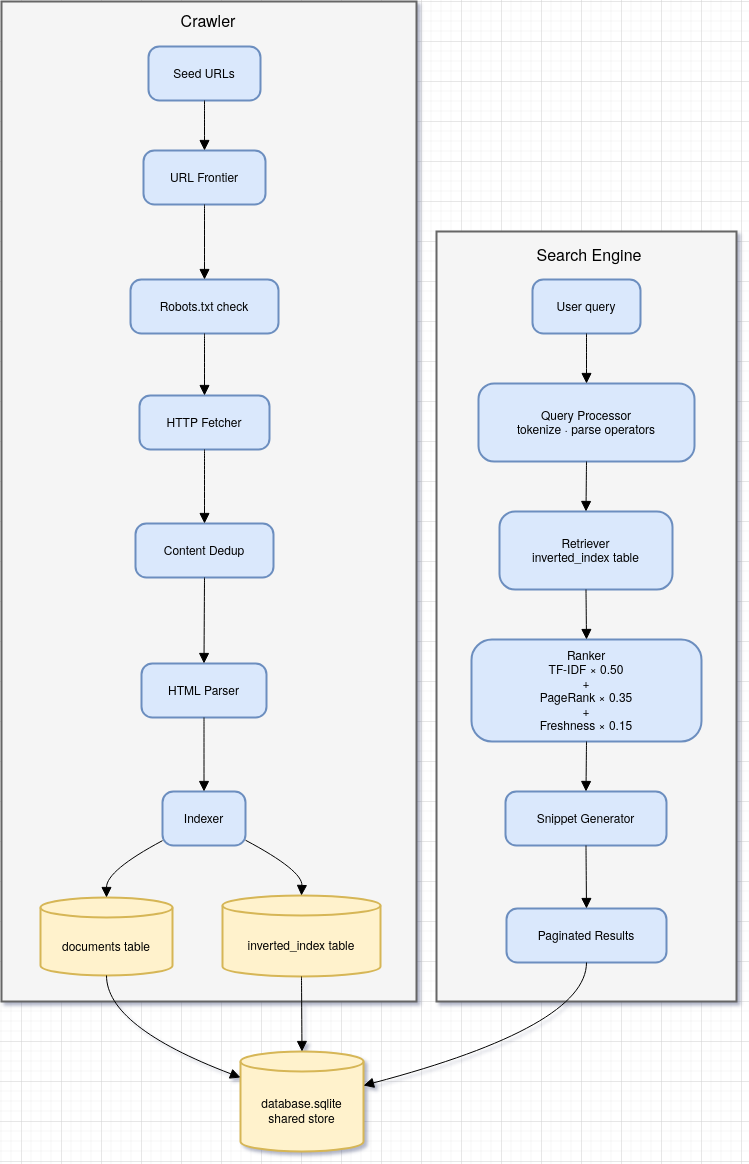

The diagram above was exported from draw.io. Its source (the exported page's mxGraphModel, read from the mxfile embedded in the PNG):
<mxGraphModel dx="1736" dy="2417" grid="1" gridSize="10" guides="1" tooltips="1" connect="1" arrows="1" fold="1" page="1" pageScale="1" pageWidth="850" pageHeight="1100" math="0" shadow="0">
  <root>
    <mxCell id="0" />
    <mxCell id="1" parent="0" />
    <mxCell id="aXs9t6seSK62LwIdhVvk-1" parent="1" style="whiteSpace=wrap;strokeWidth=2;fillColor=#f5f5f5;fontColor=#333333;strokeColor=#666666;" value="" vertex="1">
      <mxGeometry height="770" width="300" x="455" y="230" as="geometry" />
    </mxCell>
    <mxCell id="aXs9t6seSK62LwIdhVvk-2" parent="1" style="whiteSpace=wrap;strokeWidth=2;fillColor=#f5f5f5;fontColor=#333333;strokeColor=#666666;" value="" vertex="1">
      <mxGeometry height="1000" width="415" x="20" as="geometry" />
    </mxCell>
    <mxCell id="aXs9t6seSK62LwIdhVvk-3" parent="1" style="rounded=1;arcSize=20;strokeWidth=2;fillColor=#dae8fc;strokeColor=#6c8ebf;" value="Seed URLs" vertex="1">
      <mxGeometry height="54" width="112" x="167" y="45" as="geometry" />
    </mxCell>
    <mxCell id="aXs9t6seSK62LwIdhVvk-4" parent="1" style="rounded=1;arcSize=20;strokeWidth=2;fillColor=#dae8fc;strokeColor=#6c8ebf;" value="URL Frontier" vertex="1">
      <mxGeometry height="54" width="122" x="162" y="149" as="geometry" />
    </mxCell>
    <mxCell id="aXs9t6seSK62LwIdhVvk-5" parent="1" style="rounded=1;arcSize=20;strokeWidth=2;fillColor=#dae8fc;strokeColor=#6c8ebf;" value="Robots.txt check" vertex="1">
      <mxGeometry height="54" width="148" x="149" y="278" as="geometry" />
    </mxCell>
    <mxCell id="aXs9t6seSK62LwIdhVvk-6" parent="1" style="rounded=1;arcSize=20;strokeWidth=2;fillColor=#dae8fc;strokeColor=#6c8ebf;" value="HTTP Fetcher" vertex="1">
      <mxGeometry height="54" width="130" x="158" y="394" as="geometry" />
    </mxCell>
    <mxCell id="aXs9t6seSK62LwIdhVvk-7" parent="1" style="rounded=1;arcSize=20;strokeWidth=2;fillColor=#dae8fc;strokeColor=#6c8ebf;" value="Content Dedup" vertex="1">
      <mxGeometry height="54" width="138" x="154" y="522" as="geometry" />
    </mxCell>
    <mxCell id="aXs9t6seSK62LwIdhVvk-8" parent="1" style="rounded=1;arcSize=20;strokeWidth=2;fillColor=#dae8fc;strokeColor=#6c8ebf;" value="HTML Parser" vertex="1">
      <mxGeometry height="54" width="125" x="160" y="662" as="geometry" />
    </mxCell>
    <mxCell id="aXs9t6seSK62LwIdhVvk-9" parent="1" style="rounded=1;arcSize=20;strokeWidth=2;fillColor=#dae8fc;strokeColor=#6c8ebf;" value="Indexer" vertex="1">
      <mxGeometry height="54" width="83" x="181" y="790" as="geometry" />
    </mxCell>
    <mxCell id="aXs9t6seSK62LwIdhVvk-10" parent="1" style="shape=cylinder3;boundedLbl=1;backgroundOutline=1;size=10;strokeWidth=2;whiteSpace=wrap;fillColor=#fff2cc;strokeColor=#d6b656;" value="documents table" vertex="1">
      <mxGeometry height="78" width="132" x="59" y="896" as="geometry" />
    </mxCell>
    <mxCell id="aXs9t6seSK62LwIdhVvk-11" parent="1" style="shape=cylinder3;boundedLbl=1;backgroundOutline=1;size=10;strokeWidth=2;whiteSpace=wrap;fillColor=#fff2cc;strokeColor=#d6b656;" value="inverted_index table" vertex="1">
      <mxGeometry height="81" width="158" x="241" y="894" as="geometry" />
    </mxCell>
    <mxCell id="aXs9t6seSK62LwIdhVvk-12" parent="1" style="rounded=1;arcSize=20;strokeWidth=2;fillColor=#dae8fc;strokeColor=#6c8ebf;" value="User query" vertex="1">
      <mxGeometry height="54" width="108" x="551" y="278" as="geometry" />
    </mxCell>
    <mxCell id="aXs9t6seSK62LwIdhVvk-13" parent="1" style="rounded=1;arcSize=20;strokeWidth=2;fillColor=#dae8fc;strokeColor=#6c8ebf;" value="Query Processor&#10;tokenize · parse operators" vertex="1">
      <mxGeometry height="78" width="216" x="497" y="382" as="geometry" />
    </mxCell>
    <mxCell id="aXs9t6seSK62LwIdhVvk-14" parent="1" style="rounded=1;arcSize=20;strokeWidth=2;fillColor=#dae8fc;strokeColor=#6c8ebf;" value="Retriever&#10;inverted_index table" vertex="1">
      <mxGeometry height="78" width="173" x="518" y="510" as="geometry" />
    </mxCell>
    <mxCell id="aXs9t6seSK62LwIdhVvk-15" parent="1" style="rounded=1;arcSize=20;strokeWidth=2;fillColor=#dae8fc;strokeColor=#6c8ebf;" value="Ranker&#10;TF-IDF × 0.50&#10;+&#10;PageRank × 0.35&#10;+&#10;Freshness × 0.15" vertex="1">
      <mxGeometry height="102" width="230" x="490" y="638" as="geometry" />
    </mxCell>
    <mxCell id="aXs9t6seSK62LwIdhVvk-16" parent="1" style="rounded=1;arcSize=20;strokeWidth=2;fillColor=#dae8fc;strokeColor=#6c8ebf;" value="Snippet Generator" vertex="1">
      <mxGeometry height="54" width="161" x="524" y="790" as="geometry" />
    </mxCell>
    <mxCell id="aXs9t6seSK62LwIdhVvk-17" parent="1" style="rounded=1;arcSize=20;strokeWidth=2;fillColor=#dae8fc;strokeColor=#6c8ebf;" value="Paginated Results" vertex="1">
      <mxGeometry height="54" width="160" x="525" y="907" as="geometry" />
    </mxCell>
    <mxCell id="aXs9t6seSK62LwIdhVvk-18" parent="1" style="shape=cylinder3;boundedLbl=1;backgroundOutline=1;size=10;strokeWidth=2;whiteSpace=wrap;fillColor=#fff2cc;strokeColor=#d6b656;" value="database.sqlite&#10;shared store" vertex="1">
      <mxGeometry height="100" width="123" x="259" y="1050" as="geometry" />
    </mxCell>
    <mxCell id="aXs9t6seSK62LwIdhVvk-19" edge="1" parent="1" source="aXs9t6seSK62LwIdhVvk-3" style="curved=1;startArrow=none;endArrow=block;exitX=0.5;exitY=1;entryX=0.5;entryY=0;rounded=0;fontSize=12;startSize=8;endSize=8;" target="aXs9t6seSK62LwIdhVvk-4" value="">
      <mxGeometry relative="1" as="geometry">
        <Array as="points" />
      </mxGeometry>
    </mxCell>
    <mxCell id="aXs9t6seSK62LwIdhVvk-20" edge="1" parent="1" source="aXs9t6seSK62LwIdhVvk-4" style="curved=1;startArrow=none;endArrow=block;exitX=0.5;exitY=1;entryX=0.5;entryY=0;rounded=0;fontSize=12;startSize=8;endSize=8;" target="aXs9t6seSK62LwIdhVvk-5" value="">
      <mxGeometry relative="1" as="geometry">
        <Array as="points" />
      </mxGeometry>
    </mxCell>
    <mxCell id="aXs9t6seSK62LwIdhVvk-21" edge="1" parent="1" source="aXs9t6seSK62LwIdhVvk-5" style="curved=1;startArrow=none;endArrow=block;exitX=0.5;exitY=1;entryX=0.5;entryY=0;rounded=0;fontSize=12;startSize=8;endSize=8;" target="aXs9t6seSK62LwIdhVvk-6" value="">
      <mxGeometry relative="1" as="geometry">
        <Array as="points" />
      </mxGeometry>
    </mxCell>
    <mxCell id="aXs9t6seSK62LwIdhVvk-22" edge="1" parent="1" source="aXs9t6seSK62LwIdhVvk-6" style="curved=1;startArrow=none;endArrow=block;exitX=0.5;exitY=1;entryX=0.5;entryY=0;rounded=0;fontSize=12;startSize=8;endSize=8;" target="aXs9t6seSK62LwIdhVvk-7" value="">
      <mxGeometry relative="1" as="geometry">
        <Array as="points" />
      </mxGeometry>
    </mxCell>
    <mxCell id="aXs9t6seSK62LwIdhVvk-23" edge="1" parent="1" source="aXs9t6seSK62LwIdhVvk-7" style="curved=1;startArrow=none;endArrow=block;exitX=0.5;exitY=1;entryX=0.5;entryY=0;rounded=0;fontSize=12;startSize=8;endSize=8;" target="aXs9t6seSK62LwIdhVvk-8" value="">
      <mxGeometry relative="1" as="geometry">
        <Array as="points" />
      </mxGeometry>
    </mxCell>
    <mxCell id="aXs9t6seSK62LwIdhVvk-24" edge="1" parent="1" source="aXs9t6seSK62LwIdhVvk-8" style="curved=1;startArrow=none;endArrow=block;exitX=0.5;exitY=1;entryX=0.5;entryY=0;rounded=0;fontSize=12;startSize=8;endSize=8;" target="aXs9t6seSK62LwIdhVvk-9" value="">
      <mxGeometry relative="1" as="geometry">
        <Array as="points" />
      </mxGeometry>
    </mxCell>
    <mxCell id="aXs9t6seSK62LwIdhVvk-25" edge="1" parent="1" source="aXs9t6seSK62LwIdhVvk-9" style="curved=1;startArrow=none;endArrow=block;exitX=0;exitY=0.91;entryX=0.5;entryY=0;rounded=0;fontSize=12;startSize=8;endSize=8;" target="aXs9t6seSK62LwIdhVvk-10" value="">
      <mxGeometry relative="1" as="geometry">
        <Array as="points">
          <mxPoint x="125" y="869" />
        </Array>
      </mxGeometry>
    </mxCell>
    <mxCell id="aXs9t6seSK62LwIdhVvk-26" edge="1" parent="1" source="aXs9t6seSK62LwIdhVvk-9" style="curved=1;startArrow=none;endArrow=block;exitX=1.01;exitY=0.91;entryX=0.5;entryY=0;rounded=0;fontSize=12;startSize=8;endSize=8;" target="aXs9t6seSK62LwIdhVvk-11" value="">
      <mxGeometry relative="1" as="geometry">
        <Array as="points">
          <mxPoint x="321" y="869" />
        </Array>
      </mxGeometry>
    </mxCell>
    <mxCell id="aXs9t6seSK62LwIdhVvk-27" edge="1" parent="1" source="aXs9t6seSK62LwIdhVvk-12" style="curved=1;startArrow=none;endArrow=block;exitX=0.5;exitY=1;entryX=0.5;entryY=0;rounded=0;fontSize=12;startSize=8;endSize=8;" target="aXs9t6seSK62LwIdhVvk-13" value="">
      <mxGeometry relative="1" as="geometry">
        <Array as="points" />
      </mxGeometry>
    </mxCell>
    <mxCell id="aXs9t6seSK62LwIdhVvk-28" edge="1" parent="1" source="aXs9t6seSK62LwIdhVvk-13" style="curved=1;startArrow=none;endArrow=block;exitX=0.5;exitY=1;entryX=0.5;entryY=0;rounded=0;fontSize=12;startSize=8;endSize=8;" target="aXs9t6seSK62LwIdhVvk-14" value="">
      <mxGeometry relative="1" as="geometry">
        <Array as="points" />
      </mxGeometry>
    </mxCell>
    <mxCell id="aXs9t6seSK62LwIdhVvk-29" edge="1" parent="1" source="aXs9t6seSK62LwIdhVvk-14" style="curved=1;startArrow=none;endArrow=block;exitX=0.5;exitY=1;entryX=0.5;entryY=0;rounded=0;fontSize=12;startSize=8;endSize=8;" target="aXs9t6seSK62LwIdhVvk-15" value="">
      <mxGeometry relative="1" as="geometry">
        <Array as="points" />
      </mxGeometry>
    </mxCell>
    <mxCell id="aXs9t6seSK62LwIdhVvk-30" edge="1" parent="1" source="aXs9t6seSK62LwIdhVvk-15" style="curved=1;startArrow=none;endArrow=block;exitX=0.5;exitY=1;entryX=0.5;entryY=0;rounded=0;fontSize=12;startSize=8;endSize=8;" target="aXs9t6seSK62LwIdhVvk-16" value="">
      <mxGeometry relative="1" as="geometry">
        <Array as="points" />
      </mxGeometry>
    </mxCell>
    <mxCell id="aXs9t6seSK62LwIdhVvk-31" edge="1" parent="1" source="aXs9t6seSK62LwIdhVvk-16" style="curved=1;startArrow=none;endArrow=block;exitX=0.5;exitY=1;entryX=0.5;entryY=0.01;rounded=0;fontSize=12;startSize=8;endSize=8;" target="aXs9t6seSK62LwIdhVvk-17" value="">
      <mxGeometry relative="1" as="geometry">
        <Array as="points" />
      </mxGeometry>
    </mxCell>
    <mxCell id="aXs9t6seSK62LwIdhVvk-32" edge="1" parent="1" source="aXs9t6seSK62LwIdhVvk-10" style="curved=1;startArrow=none;endArrow=block;exitX=0.5;exitY=0.99;entryX=0;entryY=0.26;rounded=0;fontSize=12;startSize=8;endSize=8;" target="aXs9t6seSK62LwIdhVvk-18" value="">
      <mxGeometry relative="1" as="geometry">
        <Array as="points">
          <mxPoint x="125" y="1025" />
        </Array>
      </mxGeometry>
    </mxCell>
    <mxCell id="aXs9t6seSK62LwIdhVvk-33" edge="1" parent="1" source="aXs9t6seSK62LwIdhVvk-11" style="curved=1;startArrow=none;endArrow=block;exitX=0.5;exitY=1;entryX=0.5;entryY=0;rounded=0;fontSize=12;startSize=8;endSize=8;" target="aXs9t6seSK62LwIdhVvk-18" value="">
      <mxGeometry relative="1" as="geometry">
        <Array as="points" />
      </mxGeometry>
    </mxCell>
    <mxCell id="aXs9t6seSK62LwIdhVvk-34" edge="1" parent="1" source="aXs9t6seSK62LwIdhVvk-17" style="curved=1;startArrow=none;endArrow=block;exitX=0.5;exitY=1.01;entryX=1;entryY=0.34;rounded=0;fontSize=12;startSize=8;endSize=8;" target="aXs9t6seSK62LwIdhVvk-18" value="">
      <mxGeometry relative="1" as="geometry">
        <Array as="points">
          <mxPoint x="605" y="1025" />
        </Array>
      </mxGeometry>
    </mxCell>
    <mxCell id="aXs9t6seSK62LwIdhVvk-35" parent="1" style="text;html=1;whiteSpace=wrap;strokeColor=none;fillColor=none;align=center;verticalAlign=middle;rounded=0;fontSize=16;" value="Search Engine" vertex="1">
      <mxGeometry height="30" width="180" x="518" y="237" as="geometry" />
    </mxCell>
    <mxCell id="aXs9t6seSK62LwIdhVvk-36" parent="1" style="text;html=1;whiteSpace=wrap;strokeColor=none;fillColor=none;align=center;verticalAlign=middle;rounded=0;fontSize=16;" value="Crawler" vertex="1">
      <mxGeometry height="30" width="180" x="137.5" y="3" as="geometry" />
    </mxCell>
  </root>
</mxGraphModel>